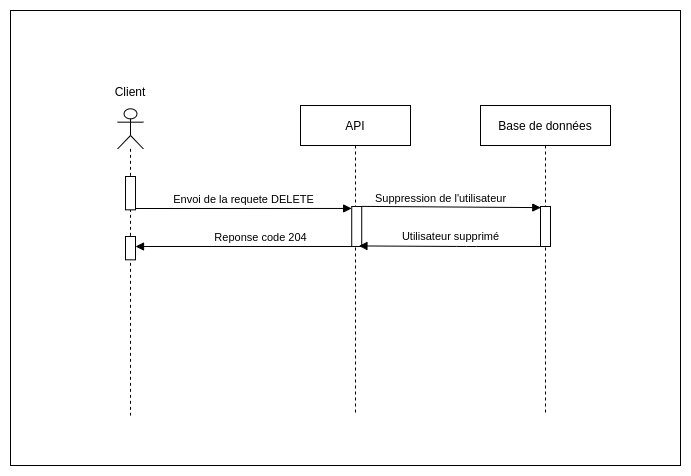

The diagram above was exported from draw.io. Its source (the exported page's mxGraphModel, read from the mxfile embedded in the PNG):
<mxGraphModel dx="1422" dy="809" grid="1" gridSize="10" guides="1" tooltips="1" connect="1" arrows="1" fold="1" page="1" pageScale="1" pageWidth="827" pageHeight="1169" math="0" shadow="0">
  <root>
    <mxCell id="9PSuSwSBTRt6i60sQ9Ir-0" />
    <mxCell id="9PSuSwSBTRt6i60sQ9Ir-1" parent="9PSuSwSBTRt6i60sQ9Ir-0" />
    <mxCell id="9PSuSwSBTRt6i60sQ9Ir-2" value="" style="html=1;points=[];perimeter=orthogonalPerimeter;rounded=0;shadow=0;glass=0;sketch=0;" parent="9PSuSwSBTRt6i60sQ9Ir-1" vertex="1">
      <mxGeometry x="145.01" y="194.33333333333334" width="10" height="44.24" as="geometry" />
    </mxCell>
    <mxCell id="9PSuSwSBTRt6i60sQ9Ir-3" value="" style="rounded=0;whiteSpace=wrap;html=1;" parent="9PSuSwSBTRt6i60sQ9Ir-1" vertex="1">
      <mxGeometry x="30" y="25" width="670" height="455" as="geometry" />
    </mxCell>
    <mxCell id="9PSuSwSBTRt6i60sQ9Ir-4" value="API" style="shape=umlLifeline;perimeter=lifelinePerimeter;whiteSpace=wrap;html=1;container=1;collapsible=0;recursiveResize=0;outlineConnect=0;size=40;" parent="9PSuSwSBTRt6i60sQ9Ir-1" vertex="1">
      <mxGeometry x="320" y="120" width="110" height="310" as="geometry" />
    </mxCell>
    <mxCell id="9PSuSwSBTRt6i60sQ9Ir-5" value="" style="html=1;points=[];perimeter=orthogonalPerimeter;rounded=0;shadow=0;glass=0;sketch=0;" parent="9PSuSwSBTRt6i60sQ9Ir-4" vertex="1">
      <mxGeometry x="51.21999999999997" y="101" width="10" height="40" as="geometry" />
    </mxCell>
    <mxCell id="9PSuSwSBTRt6i60sQ9Ir-6" value="" style="group" parent="9PSuSwSBTRt6i60sQ9Ir-1" vertex="1" connectable="0">
      <mxGeometry x="130" y="110" width="40" height="320" as="geometry" />
    </mxCell>
    <mxCell id="9PSuSwSBTRt6i60sQ9Ir-7" value="&lt;p&gt;&lt;br&gt;&lt;/p&gt;" style="shape=umlLifeline;participant=umlActor;perimeter=lifelinePerimeter;whiteSpace=wrap;html=1;container=1;collapsible=0;recursiveResize=0;verticalAlign=top;spacingTop=36;outlineConnect=0;align=center;" parent="9PSuSwSBTRt6i60sQ9Ir-6" vertex="1">
      <mxGeometry x="7.149999999999977" y="13.333333333333336" width="25.71" height="306.66666666666674" as="geometry" />
    </mxCell>
    <mxCell id="9PSuSwSBTRt6i60sQ9Ir-8" value="" style="html=1;points=[];perimeter=orthogonalPerimeter;rounded=0;shadow=0;glass=0;sketch=0;" parent="9PSuSwSBTRt6i60sQ9Ir-7" vertex="1">
      <mxGeometry x="7.85" y="127.66999999999999" width="10" height="23.33" as="geometry" />
    </mxCell>
    <mxCell id="9PSuSwSBTRt6i60sQ9Ir-9" value="" style="html=1;points=[];perimeter=orthogonalPerimeter;rounded=0;shadow=0;glass=0;sketch=0;" parent="9PSuSwSBTRt6i60sQ9Ir-7" vertex="1">
      <mxGeometry x="7.86" y="67.67" width="10" height="33.33" as="geometry" />
    </mxCell>
    <mxCell id="9PSuSwSBTRt6i60sQ9Ir-10" value="Client" style="text;html=1;strokeColor=none;fillColor=none;align=center;verticalAlign=middle;whiteSpace=wrap;rounded=0;" parent="9PSuSwSBTRt6i60sQ9Ir-6" vertex="1">
      <mxGeometry y="-10.322580645161292" width="40" height="13.333333333333336" as="geometry" />
    </mxCell>
    <mxCell id="9PSuSwSBTRt6i60sQ9Ir-11" value="Base de données" style="shape=umlLifeline;perimeter=lifelinePerimeter;whiteSpace=wrap;html=1;container=1;collapsible=0;recursiveResize=0;outlineConnect=0;" parent="9PSuSwSBTRt6i60sQ9Ir-1" vertex="1">
      <mxGeometry x="500" y="120" width="130" height="310" as="geometry" />
    </mxCell>
    <mxCell id="9PSuSwSBTRt6i60sQ9Ir-12" value="" style="html=1;points=[];perimeter=orthogonalPerimeter;rounded=0;shadow=0;glass=0;sketch=0;" parent="9PSuSwSBTRt6i60sQ9Ir-11" vertex="1">
      <mxGeometry x="59.999999999999886" y="101" width="10" height="40" as="geometry" />
    </mxCell>
    <mxCell id="9PSuSwSBTRt6i60sQ9Ir-13" value="Suppression de l'utilisateur" style="html=1;verticalAlign=bottom;endArrow=block;exitX=0.967;exitY=-0.003;exitDx=0;exitDy=0;exitPerimeter=0;entryX=0.028;entryY=0.028;entryDx=0;entryDy=0;entryPerimeter=0;" parent="9PSuSwSBTRt6i60sQ9Ir-1" source="9PSuSwSBTRt6i60sQ9Ir-5" target="9PSuSwSBTRt6i60sQ9Ir-12" edge="1">
      <mxGeometry x="-0.118" y="-1" relative="1" as="geometry">
        <mxPoint x="384.43000000000006" y="231.28999999999996" as="sourcePoint" />
        <mxPoint x="560" y="231" as="targetPoint" />
        <Array as="points" />
        <mxPoint as="offset" />
      </mxGeometry>
    </mxCell>
    <mxCell id="9PSuSwSBTRt6i60sQ9Ir-14" value="Utilisateur supprimé" style="html=1;verticalAlign=bottom;endArrow=block;entryX=0.721;entryY=0.986;entryDx=0;entryDy=0;entryPerimeter=0;" parent="9PSuSwSBTRt6i60sQ9Ir-1" source="9PSuSwSBTRt6i60sQ9Ir-12" target="9PSuSwSBTRt6i60sQ9Ir-5" edge="1">
      <mxGeometry x="-0.0086" y="-1" relative="1" as="geometry">
        <mxPoint x="576.2599999999999" y="261" as="sourcePoint" />
        <Array as="points">
          <mxPoint x="486" y="261" />
        </Array>
        <mxPoint x="380" y="270.1300000000001" as="targetPoint" />
        <mxPoint as="offset" />
      </mxGeometry>
    </mxCell>
    <mxCell id="9PSuSwSBTRt6i60sQ9Ir-15" value="Envoi de la requete DELETE" style="html=1;verticalAlign=bottom;endArrow=block;entryX=-0.011;entryY=0.049;entryDx=0;entryDy=0;entryPerimeter=0;" parent="9PSuSwSBTRt6i60sQ9Ir-1" target="9PSuSwSBTRt6i60sQ9Ir-5" edge="1">
      <mxGeometry relative="1" as="geometry">
        <mxPoint x="155" y="223" as="sourcePoint" />
        <mxPoint x="376.14" y="238.0327272727273" as="targetPoint" />
      </mxGeometry>
    </mxCell>
    <mxCell id="9PSuSwSBTRt6i60sQ9Ir-16" value="Reponse code 204" style="html=1;verticalAlign=bottom;endArrow=block;" parent="9PSuSwSBTRt6i60sQ9Ir-1" edge="1">
      <mxGeometry x="-0.1296" relative="1" as="geometry">
        <mxPoint x="376.3" y="261" as="sourcePoint" />
        <Array as="points" />
        <mxPoint x="155.01357142857145" y="261" as="targetPoint" />
        <mxPoint as="offset" />
      </mxGeometry>
    </mxCell>
  </root>
</mxGraphModel>